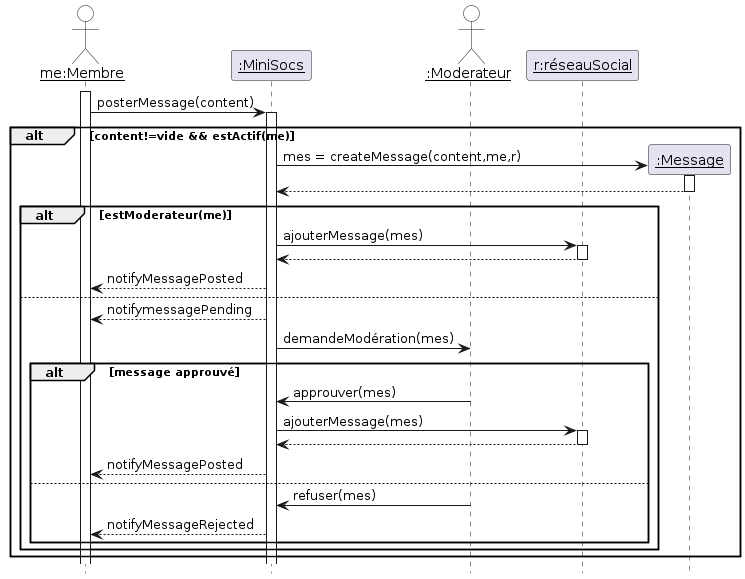

The diagram above was rendered by PlantUML. Its source (embedded in the PNG):
@startuml

'Diagramme de séquence (PlantUML)'

'Configuration charte graphique'
hide footbox
skinparam sequenceParticiantBackgroundColor White
skinparam sequenceActorBackgroundColor White

'Déclaration des acteurs et des participants'
actor "__me:Membre__" as me
participant "__:MiniSocs__" as sys
actor "__:Moderateur__" as mo
participant "__r:réseauSocial__" as r
'Interaction principale'
activate me
me -> sys: posterMessage(content)
activate sys

alt content!=vide && estActif(me)
    create "__:Message__" as mes
    sys -> mes++: mes = createMessage(content,me,r)
    return
alt estModerateur(me)
    sys -> r ++: ajouterMessage(mes)
    return
    sys --> me: notifyMessagePosted
else 
    sys --> me: notifymessagePending
    sys -> mo : demandeModération(mes)
    alt message approuvé
    mo -> sys: approuver(mes)
    sys -> r ++: ajouterMessage(mes)
    return
    sys --> me: notifyMessagePosted
    else 
    mo -> sys: refuser(mes)
    sys-->me : notifyMessageRejected
    end
    end
    end
@enduml